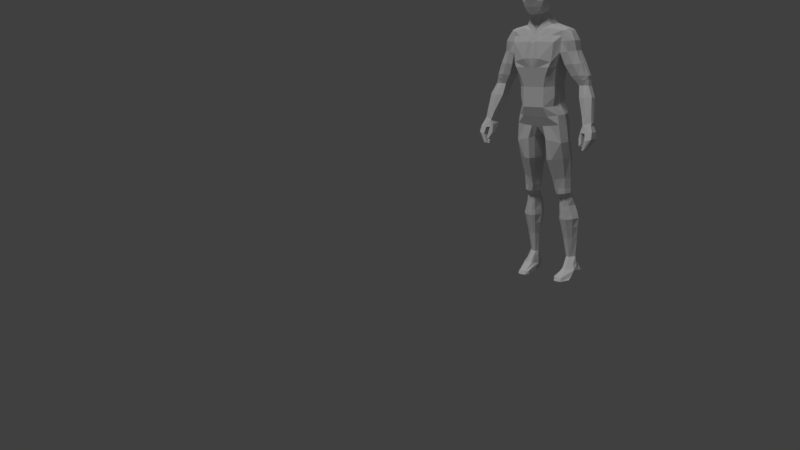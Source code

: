 # Source: character_model_06.blend  (saved by Blender 2.79.0; exported with 4.5.12 LTS)
import bpy
from mathutils import Matrix  # noqa: F401  (used for matrix-valued properties, if any)

bpy.ops.wm.read_factory_settings(use_empty=True)
scene = bpy.context.scene
scene.name = 'Scene'

# ---- collections
col_collection_1 = bpy.data.collections.new('Collection 1'); scene.collection.children.link(col_collection_1)

# ---- materials (node trees are filled in below, after node groups)
mat_material = bpy.data.materials.new('Material')
mat_material.alpha_threshold = 0.0
mat_material.use_transparent_shadow = False
mat_material.roughness = 0.5
mat_material.line_color = (0.0, 0.0, 0.0, 1.0)

# ---- material node trees

# ---- world
world_world = bpy.data.worlds.new('World'); scene.world = world_world
world_world.color = (0.05088, 0.05088, 0.05088)
world_world.use_sun_shadow = False
world_world.sun_shadow_jitter_overblur = 0.0
world_world.cycles.sampling_method = 'MANUAL'

# ---- cameras
cam_camera = bpy.data.cameras.new('Camera')
cam_camera.clip_end = 100.0
cam_camera.lens = 35.0
cam_camera.sensor_width = 32.0
cam_camera.sensor_height = 18.0
cam_camera.display_size = 2.0
cam_camera.dof.focus_distance = 0.0
cam_camera.dof.aperture_fstop = 128.0
cam_camera.dof.aperture_blades = 6

# ---- lights
light_sun = bpy.data.lights.new('Sun', 'SUN')
light_sun.transmission_factor = 0.0
light_sun.angle = 0.1993
light_sun.energy = 1.0
light_sun.shadow_buffer_clip_start = 0.5
light_sun.shadow_soft_size = 0.1
light_sun.shadow_cascade_max_distance = 1000.0

# ---- meshes
me_cube = bpy.data.meshes.new('Cube')
me_cube.from_pydata([(1.42, 0.3655, -1.016), (1.42, -0.5575, -1.006), (-2.384e-07, -0.6725, -0.1292), (1.32, -0.5519, 0.0), (1.1, 0.4971, 1.15), (1.016, -0.5661, 1.0), (2.384e-07, 1.021, -0.6919), (1.32, 0.5281, -0.425), (0.3524, 0.545, -0.7957), (0.3525, -0.455, -0.7279), (2.384e-07, 0.8944, 1.0), (-4.768e-07, -1.0, 1.0), (1.404, 0.5851, -1.913), (1.404, -0.3866, -1.91), (0.3991, 0.6448, -1.974), (0.399, -0.452, -1.978), (1.248, 0.5245, 0.4983), (1.248, -0.4938, 0.5), (-4.768e-07, -0.8472, 0.4354), (2.384e-07, 1.022, 0.4216), (1.538, 0.5489, 5.017), (1.538, -0.2159, 5.017), (2.384e-07, 0.8252, 5.337), (-4.768e-07, -0.4739, 4.938), (2.384e-07, 0.5756, 2.08), (2.384e-07, 1.029, 3.16), (2.384e-07, 1.142, 3.926), (1.453, 0.7251, 3.876), (1.222, 0.6539, 3.137), (1.1, 0.4799, 2.08), (1.477, -0.4427, 3.876), (1.265, -0.5688, 3.136), (1.1, -0.4853, 2.08), (-4.768e-07, -0.935, 3.63), (-4.768e-07, -0.9493, 3.16), (-4.768e-07, -0.8827, 2.08), (1.53, 0.2821, 5.157), (1.53, 0.05088, 5.157), (2.384e-07, 0.5048, 5.899), (-4.768e-07, -0.2975, 5.899), (0.7081, 1.075, -0.5915), (0.8056, -0.6728, -0.06459), (0.8798, 0.7406, -0.9362), (0.8797, -0.7828, -0.867), (0.5502, 0.8944, 1.0), (0.6477, -1.0, 1.0), (0.8888, 0.8687, -1.943), (0.8888, -0.7506, -1.947), (0.7697, -0.8472, 0.4677), (0.6722, 1.025, 0.4478), (0.7508, 0.874, 5.182), (0.7508, -0.3714, 5.169), (0.6523, -0.8853, 2.08), (1.037, -0.9493, 3.145), (1.168, -0.8715, 3.427), (0.5502, 0.5756, 2.08), (0.6107, 1.029, 3.145), (0.7158, 1.147, 3.713), (0.7508, 0.6193, 5.322), (0.7508, -0.08168, 5.322), (0.3541, 1.052, -0.6417), (0.3541, -0.6735, -0.09689), (0.5562, 0.7285, -0.8737), (0.5564, -0.7641, -0.7974), (0.2751, 0.8944, 1.0), (0.4061, -1.0, 1.0), (0.5831, 0.8681, -1.958), (0.5831, -0.7507, -1.963), (0.3361, -0.8472, 0.4516), (0.3361, 1.024, 0.4347), (0.3754, 0.8522, 5.263), (0.2872, -0.4452, 5.073), (0.4061, -0.884, 2.08), (0.4363, -0.9493, 3.153), (0.4889, -1.028, 3.611), (0.4361, 0.2483, 5.905), (0.3925, -0.1006, 5.949), (0.2751, 0.5756, 2.08), (0.3053, 1.029, 3.153), (0.3579, 1.143, 3.818), (2.384e-07, 0.8234, 2.62), (1.161, 0.5965, 2.605), (1.182, -0.527, 2.605), (-4.768e-07, -0.916, 2.62), (0.5805, 0.8202, 2.613), (0.7799, -0.9173, 2.613), (0.4212, -0.9167, 2.616), (0.2902, 0.8217, 2.616), (1.1, 0.5185, 1.54), (1.1, -0.5239, 1.54), (-4.768e-07, -0.9413, 1.54), (2.384e-07, 0.6942, 1.54), (0.5502, 0.6942, 1.54), (0.65, -0.9427, 1.54), (0.4061, -0.942, 1.54), (0.2751, 0.6942, 1.54), (1.712, 0.4162, -8.883), (1.711, -0.676, -8.883), (1.127, 0.7564, -8.885), (1.015, 0.5673, -8.886), (1.188, -1.152, -8.885), (0.9824, -1.096, -8.886), (1.39, 0.7644, -8.884), (1.449, -1.114, -8.884), (1.228, 0.6477, -7.805), (1.249, 0.7173, -6.667), (1.311, 0.9889, -5.489), (1.123, 0.7804, -4.292), (0.9466, 0.7197, -3.101), (1.328, 0.5189, -3.077), (1.315, 0.5833, -4.273), (1.611, 0.7618, -5.476), (1.478, 0.5902, -6.66), (1.333, 0.5477, -7.802), (0.6417, -0.2318, -3.134), (0.8744, -0.012, -4.315), (0.8232, -0.07806, -5.504), (0.9615, 0.06065, -6.67), (1.065, 0.1334, -7.805), (1.085, 0.1309, -7.8), (1.043, 0.02914, -6.665), (0.9883, -0.1812, -5.498), (0.9379, -0.05989, -4.304), (0.688, -0.4126, -3.121), (1.329, -0.1646, -3.073), (1.315, 0.05091, -4.267), (1.611, 0.03424, -5.468), (1.477, 0.1751, -6.654), (1.333, 0.2372, -7.797), (1.085, 0.5587, -7.809), (1.042, 0.6633, -6.672), (0.9332, 0.984, -5.495), (0.9379, 0.7332, -4.302), (0.689, 0.7116, -3.115), (0.9468, -0.4203, -3.107), (1.123, -0.08957, -4.291), (1.312, -0.1841, -5.485), (1.249, 0.01611, -6.66), (1.228, 0.1288, -7.795), (0.642, 0.5352, -3.128), (0.8745, 0.6134, -4.313), (0.7581, 0.787, -5.503), (0.9595, 0.5317, -6.678), (1.065, 0.49, -7.812), (1.699, 0.6314, -8.636), (1.027, -0.2466, -8.387), (1.698, -0.07858, -8.455), (1.308, -0.3669, -8.387), (1.026, 0.6227, -8.702), (1.309, 0.8484, -8.698), (1.107, -0.3553, -8.386), (1.106, 0.7838, -8.701), (1.706, 0.5247, -8.76), (1.001, -0.9985, -8.697), (1.705, -0.3933, -8.727), (1.409, -1.015, -8.695), (1.006, 0.595, -8.794), (1.35, 0.8064, -8.791), (1.177, -1.014, -8.695), (1.117, 0.7744, -8.793), (1.05, 0.6281, -3.985), (1.318, 0.5082, -3.967), (0.7309, -0.105, -4.008), (0.8288, -0.269, -4.0), (1.318, -0.1705, -3.962), (0.8288, 0.5468, -3.994), (1.05, -0.3385, -3.988), (0.7309, 0.3917, -4.004), (1.158, 0.9814, -4.742), (1.385, 0.7831, -4.727), (0.8326, -0.03699, -4.763), (0.9343, -0.1056, -4.754), (1.385, 0.04463, -4.72), (0.9139, 0.9499, -4.751), (1.158, -0.1252, -4.742), (0.798, 0.8085, -4.762), (0.9723, 0.6481, -3.658), (0.7274, -0.2852, -3.662), (0.7285, 0.5684, -3.656), (1.306, 0.5018, -3.664), (0.6728, -0.1354, -3.661), (1.306, -0.163, -3.659), (0.9722, -0.3576, -3.663), (0.6728, 0.4258, -3.656), (2.384e-07, 1.095, 4.769), (1.498, 0.6387, 4.449), (1.51, -0.3293, 4.447), (-4.768e-07, -0.7045, 4.42), (1.258, -0.6996, 4.435), (0.7333, 1.127, 4.59), (0.259, -0.8138, 4.499), (0.3666, 1.111, 4.68), (0.3448, 0.2449, 8.167), (2.384e-07, 0.3027, 8.161), (0.3624, 0.1103, 8.167), (-4.768e-07, -0.04791, 8.161), (2.384e-07, 0.9709, 7.499), (2.384e-07, 0.8859, 6.897), (2.384e-07, 0.6297, 6.502), (0.6422, 0.511, 7.505), (0.6427, 0.4492, 6.904), (0.5861, 0.3384, 6.587), (0.6984, 0.162, 7.505), (0.725, 0.1782, 6.904), (0.6425, 0.1728, 6.599), (-4.768e-07, -0.7429, 5.899), (0.3317, -0.5955, 5.977), (0.3624, -0.1614, 8.167), (-4.768e-07, -0.2321, 8.161), (-4.768e-07, -0.9463, 6.597), (-4.768e-07, -1.021, 6.897), (-4.768e-07, -0.9576, 7.499), (0.6984, -0.4263, 7.505), (0.725, -0.5442, 6.904), (0.6431, -0.603, 6.585), (2.384e-07, 0.8215, 7.869), (0.6016, 0.4387, 7.889), (0.6385, 0.172, 7.88), (-4.768e-07, -0.7015, 7.884), (0.6385, -0.3115, 7.895), (2.384e-07, 0.617, 5.694), (1.533, 0.3797, 5.106), (1.533, -0.0467, 5.106), (-4.768e-07, -0.3637, 5.553), (0.7508, -0.1876, 5.266), (0.7508, 0.709, 5.267), (0.3928, -0.191, 5.607), (0.4139, 0.4639, 5.67), (0.177, 1.036, -0.6668), (0.177, -0.673, -0.113), (0.3935, 0.6367, -0.8346), (0.1376, 0.8944, 1.0), (0.1376, -1.0, 1.0), (0.1681, -0.8472, 0.4435), (0.1681, 1.023, 0.4282), (0.1877, 0.8402, 5.302), (0.1436, -0.4595, 5.005), (0.1376, -0.8834, 2.08), (0.1527, -0.9493, 3.156), (0.1789, -0.9814, 3.621), (0.2181, 0.3766, 5.902), (0.2268, -0.2243, 5.902), (0.1376, 0.5756, 2.08), (0.1527, 1.029, 3.156), (0.1789, 1.144, 3.873), (0.1451, -0.9163, 2.618), (0.1451, 0.8226, 2.618), (0.1376, -0.9417, 1.54), (0.1376, 0.6942, 1.54), (0.1295, -0.7592, 4.459), (0.1833, 1.103, 4.724), (0.2181, 0.2844, 8.164), (0.2268, 0.06163, 8.164), (0.2934, 0.5018, 6.505), (0.3454, 0.7487, 6.901), (0.3451, 0.8377, 7.502), (0.1659, -0.6692, 5.913), (0.2268, -0.1967, 8.164), (0.3216, -0.7709, 6.6), (0.3865, -0.8084, 6.901), (0.3732, -0.8018, 7.502), (0.3, -0.5876, 7.89), (0.2816, 0.7131, 7.879), (0.1964, -0.1952, 5.58), (0.2069, 0.5405, 5.682), (-4.768e-07, -0.5246, 8.093), (2.384e-07, 0.6348, 8.09), (0.4094, 0.4589, 8.099), (0.4337, 0.1857, 8.097), (0.4331, -0.3428, 8.101), (0.2447, -0.4413, 8.097), (0.2335, 0.5604, 8.095), (2.384e-07, 0.5619, 6.301), (2.384e-07, 0.5032, 6.1), (0.5366, 0.2451, 6.307), (0.4864, 0.2467, 6.106), (0.58, 0.08613, 6.307), (0.5127, 0.03117, 6.109), (0.5393, -0.5955, 6.307), (0.4355, -0.5955, 6.109), (-4.768e-07, -0.8107, 6.1), (-4.768e-07, -0.8785, 6.301), (0.2178, -0.7031, 6.103), (0.2697, -0.737, 6.304), (0.2432, 0.375, 6.103), (0.2683, 0.4324, 6.304), (1.915, 0.4153, 4.958), (1.882, 0.03861, 4.982), (2.19, 0.4427, 4.411), (2.261, 0.4208, 3.883), (2.184, -0.1073, 4.464), (2.267, -0.09332, 3.939), (1.757, 0.2697, 5.07), (1.757, 0.0692, 5.07), (1.803, 0.3543, 5.047), (1.803, -0.01539, 5.047), (2.384e-07, 0.9603, 5.053), (1.004, -0.5355, 4.802), (0.742, 1.0, 4.886), (0.2731, -0.6295, 4.786), (0.371, 0.9816, 4.971), (1.518, 0.5938, 4.733), (1.524, -0.2726, 4.732), (-4.768e-07, -0.5892, 4.679), (0.1365, -0.6093, 4.732), (0.1855, 0.9717, 5.013), (2.056, 0.4442, 4.674), (2.047, -0.04809, 4.719), (2.371, 0.5491, 2.095), (2.388, -0.1203, 2.094), (2.989, 0.1648, 2.049), (2.982, -0.1602, 2.109), (1.854, -0.3293, 4.46), (1.632, 0.3797, 5.09), (1.842, 0.6387, 4.459), (1.619, 0.05088, 5.138), (2.995, -0.2178, 0.09117), (3.006, -0.9025, 0.09015), (3.439, -0.4973, 0.09288), (3.458, -0.7927, 0.1515), (2.496, -0.3357, 1.47), (3.276, -0.3527, 1.544), (2.474, 0.2501, 1.47), (3.284, -0.04635, 1.474), (1.975, 0.5562, 2.608), (2.002, -0.2651, 2.608), (2.827, -0.1784, 2.637), (2.915, 0.2348, 2.591), (2.995, -1.055, -1.168), (3.135, -1.309, -1.128), (3.205, -0.9009, -1.204), (3.36, -1.241, -1.051), (3.282, -0.3018, -0.6077), (3.293, -1.239, -0.6087), (3.652, -0.6178, -0.5857), (3.65, -1.15, -0.5457), (2.985, -0.866, 0.1868), (2.971, -0.2048, 0.188), (3.465, -0.5116, 0.2179), (3.429, -0.7334, 0.2618), (3.234, -1.078, -0.2748), (3.224, -0.2617, -0.2737), (3.621, -0.5932, -0.2466), (3.612, -0.9907, -0.1962), (1.599, -0.09604, -1.011), (1.499, -0.01189, -0.2125), (1.1, -0.03452, 1.075), (1.711, -0.2252, -8.883), (1.584, 0.09927, -1.911), (1.427, -0.06167, 0.4991), (1.1, -0.002692, 2.08), (1.243, 0.04258, 3.137), (1.465, 0.1412, 3.876), (1.53, 0.1665, 5.157), (0.7508, 0.2688, 5.322), (0.4143, 0.07387, 5.927), (1.172, 0.03473, 2.605), (1.1, -0.002743, 1.54), (0.8721, -0.1397, -8.886), (1.389, -0.2415, -8.884), (1.127, -0.2294, -8.885), (1.508, 0.1771, -3.075), (1.495, 0.3102, -4.27), (1.79, 0.4217, -5.472), (1.657, 0.3826, -6.657), (1.513, 0.3925, -7.799), (1.699, 0.2985, -8.545), (1.705, 0.04519, -8.716), (0.2308, 0.04497, -0.7618), (0.0, 0.1741, -0.4106), (0.2774, 0.09643, -1.976), (0.5202, 0.1517, -3.131), (0.7528, 0.2818, -4.314), (0.6641, 0.3856, -5.504), (0.8389, 0.2962, -6.674), (0.9433, 0.3117, -7.808), (0.9046, 0.2216, -8.544), (0.8853, -0.1198, -8.718), (0.6093, 0.1433, -4.006), (1.497, 0.1689, -3.965), (0.711, 0.4159, -4.762), (1.565, 0.4425, -4.723), (1.485, 0.1694, -3.662), (0.5512, 0.1452, -3.659), (-1.192e-07, 0.1488, 8.161), (0.3536, 0.1797, 8.167), (0.6143, 0.2629, 6.593), (0.6839, 0.3215, 6.904), (0.6703, 0.3518, 7.505), (0.6201, 0.3113, 7.884), (0.2224, 0.1787, 8.164), (0.4216, 0.3273, 8.098), (0.4995, 0.139, 6.108), (0.5583, 0.1656, 6.307), (1.899, 0.227, 4.97), (2.264, 0.1637, 3.911), (1.757, 0.1694, 5.07), (2.187, 0.1677, 4.438), (1.803, 0.1694, 5.047), (2.051, 0.198, 4.697), (2.38, 0.2144, 2.094), (2.986, 0.002291, 2.079), (1.619, 0.2821, 5.138), (1.655, 0.5489, 5.006), (3.0, -0.5602, 0.09066), (3.442, -0.6672, 0.1342), (3.28, -0.247, 1.509), (2.485, -0.07777, 1.47), (2.918, 0.01414, 2.614), (1.989, 0.1455, 2.608), (3.065, -1.162, -1.185), (3.374, -1.158, -1.128), (3.651, -0.8839, -0.5657), (3.372, -0.7702, -0.6082), (3.464, -0.6385, 0.2399), (2.978, -0.5354, 0.1874), (3.229, -0.6698, -0.2743), (3.617, -0.792, -0.2214), (1.655, -0.2159, 5.006), (1.632, -0.0467, 5.09), (1.877, -0.3314, 3.914), (1.854, 0.7052, 3.909), (1.786, 0.5938, 4.733), (1.792, -0.2726, 4.733), (2.674, -0.1229, 2.107), (2.7, 0.5063, 2.067), (3.233, -0.9025, 0.09014), (3.216, -0.2649, 0.08902), (2.868, 0.274, 1.464), (2.862, -0.477, 1.495), (2.438, 0.5479, 2.621), (2.465, -0.2512, 2.625), (3.251, -1.309, -1.128), (3.097, -0.7874, -1.171), (3.473, -1.239, -0.6087), (3.463, -0.3018, -0.6102), (3.214, -0.2796, 0.1868), (3.234, -0.8316, 0.1888), (3.415, -0.3331, -0.2758), (3.437, -1.078, -0.2748), (3.174, -1.162, -1.186), (1.619, 0.1665, 5.138), (2.943, -0.5602, 0.003555), (2.949, -0.9025, 0.003041), (3.001, -1.038, -0.2435), (2.938, -0.2178, 0.004069), (3.113, -0.6462, -0.4257), (3.074, -0.7837, -0.3721), (2.879, -0.5602, -0.1254), (2.882, -0.8876, -0.1274), (2.833, -1.049, -0.5713), (2.876, -0.3551, -0.1234), (2.853, -0.7702, -0.673), (2.843, -0.9094, -0.6222), (3.095, -1.104, -0.8511), (3.084, -1.236, -0.8032), (3.107, -0.9727, -0.899), (2.992, -1.155, -0.96), (2.981, -1.288, -0.9142), (3.004, -1.022, -1.006), (1.69, -0.39, 3.224), (2.568, -0.1612, 3.269), (2.615, 0.3393, 3.218), (1.662, 0.6795, 3.224), (1.676, 0.1447, 3.224), (2.618, 0.081, 3.244), (2.16, -0.325, 3.251), (2.133, 0.6645, 3.247), (2.146, 0.5534, 2.409), (2.169, -0.2088, 2.408), (2.871, -0.1713, 2.431), (2.927, 0.2076, 2.38), (2.928, 0.009532, 2.406), (2.158, 0.1723, 2.408), (2.539, 0.5317, 2.406), (2.547, -0.2013, 2.423), (3.39, -0.65, 0.5846), (2.889, -0.7424, 0.5097), (2.873, -0.08273, 0.5107), (3.418, -0.3867, 0.5337), (2.881, -0.4126, 0.5102), (3.416, -0.5334, 0.5591), (3.159, -0.7551, 0.5182), (3.146, -0.131, 0.5081), (1.244, 0.8835, -6.007), (1.56, 0.656, -5.997), (0.8841, -0.01703, -6.017), (1.012, -0.08864, -6.011), (1.559, 0.0962, -5.99), (0.9538, 0.8568, -6.013), (1.276, -0.09603, -6.002), (0.8181, 0.6678, -6.02), (0.7194, 0.299, -6.019), (1.739, 0.3659, -5.993), (1.533, 0.7804, -5.166), (0.8271, -0.03459, -5.197), (1.533, 0.06664, -5.159), (1.255, -0.1597, -5.178), (0.762, 0.8047, -5.196), (1.229, 0.9946, -5.18), (0.966, -0.1499, -5.19), (0.9083, 0.9783, -5.187), (0.667, 0.4089, -5.197), (1.713, 0.4426, -5.162), (1.276, 0.7667, -8.335), (1.098, -0.1575, -8.148), (1.098, 0.6922, -8.338), (1.55, 0.5974, -8.296), (1.042, -0.09202, -8.15), (1.55, 0.0499, -8.187), (1.275, -0.1653, -8.146), (1.042, 0.5687, -8.34), (0.9204, 0.2583, -8.245), (1.623, 0.3367, -8.242), (0.8727, -0.8856, -8.707), (0.9684, -0.02249, -8.462), (1.011, 0.2126, -7.806), (0.9752, 0.1008, -8.202), (0.8578, -0.8975, -8.886)], [], [(234, 228, 6, 19), (349, 346, 5, 17), (344, 345, 3, 1), (122, 115, 170, 171), (228, 230, 8, 6), (233, 232, 11, 18), (305, 296, 22, 235), (344, 1, 13, 348), (367, 154, 97, 347), (42, 0, 12, 46), (139, 133, 178, 183), (63, 61, 229, 2, 9), (229, 233, 18, 2), (345, 349, 17, 3), (231, 234, 19, 10), (264, 220, 38, 240), (423, 312, 290, 307), (297, 302, 21, 51), (93, 89, 32, 52), (85, 82, 31, 53), (53, 31, 30, 54), (357, 88, 29, 350), (356, 81, 28, 351), (351, 28, 27, 352), (248, 91, 24, 242), (246, 80, 25, 243), (243, 25, 26, 244), (224, 222, 37, 59), (403, 313, 294, 286), (226, 224, 59, 76), (353, 354, 59, 37), (28, 56, 57, 27), (81, 84, 56, 28), (88, 92, 55, 29), (73, 53, 54, 74), (86, 85, 53, 73), (94, 93, 52, 72), (299, 297, 51, 71), (221, 225, 58, 36), (4, 16, 49, 44), (3, 17, 48, 41), (1, 43, 47, 13), (62, 42, 46, 66), (121, 116, 486, 487), (301, 298, 50, 20), (17, 5, 45, 48), (7, 0, 42, 40), (1, 3, 41, 43), (16, 7, 40, 49), (304, 299, 71, 236), (247, 94, 72, 237), (245, 86, 73, 238), (238, 73, 74, 239), (263, 226, 76, 241), (354, 355, 76, 59), (56, 78, 79, 57), (84, 87, 78, 56), (92, 95, 77, 55), (225, 227, 75, 58), (44, 49, 69, 64), (41, 48, 68, 61), (43, 63, 67, 47), (157, 152, 96, 102), (298, 300, 70, 50), (48, 45, 65, 68), (40, 42, 62, 60), (43, 41, 61, 63), (49, 40, 60, 69), (55, 77, 87, 84), (237, 72, 86, 245), (72, 52, 85, 86), (29, 55, 84, 81), (242, 24, 80, 246), (350, 29, 81, 356), (52, 32, 82, 85), (44, 64, 95, 92), (232, 65, 94, 247), (65, 45, 93, 94), (4, 44, 92, 88), (231, 10, 91, 248), (346, 4, 88, 357), (45, 5, 89, 93), (347, 97, 103, 359), (359, 103, 100, 360), (159, 157, 102, 98), (154, 155, 103, 97), (141, 131, 489, 491), (155, 158, 100, 103), (47, 67, 123, 134), (166, 163, 122, 135), (497, 500, 121, 136), (490, 487, 120, 137), (137, 120, 119, 138), (156, 159, 98, 99), (14, 66, 133, 139), (167, 165, 132, 140), (498, 501, 131, 141), (491, 489, 130, 142), (13, 47, 134, 124), (164, 166, 135, 125), (496, 497, 136, 126), (488, 490, 137, 127), (127, 137, 138, 128), (66, 46, 108, 133), (165, 160, 107, 132), (501, 499, 106, 131), (489, 484, 105, 130), (130, 105, 104, 129), (46, 12, 109, 108), (160, 161, 110, 107), (499, 494, 111, 106), (484, 485, 112, 105), (105, 112, 113, 104), (63, 9, 15, 67), (67, 15, 114, 123), (158, 153, 101, 100), (500, 495, 116, 121), (487, 486, 117, 120), (348, 13, 124, 361), (379, 164, 125, 362), (503, 496, 126, 363), (493, 488, 127, 364), (364, 127, 128, 365), (510, 505, 150, 147), (142, 130, 129, 143), (509, 510, 147, 146), (506, 504, 149, 151), (504, 507, 144, 149), (120, 117, 118, 119), (513, 509, 146, 366), (147, 150, 158, 155), (511, 506, 151, 148), (146, 147, 155, 154), (151, 149, 157, 159), (149, 144, 152, 157), (505, 508, 145, 150), (366, 146, 154, 367), (368, 9, 2, 369), (368, 370, 15, 9), (371, 370, 14, 139), (383, 371, 139, 183), (380, 372, 140, 175), (492, 373, 141, 491), (375, 374, 142, 143), (512, 375, 143, 511), (377, 376, 148, 156), (358, 518, 514, 377), (372, 378, 167, 140), (382, 181, 164, 379), (163, 162, 115, 122), (176, 179, 161, 160), (178, 176, 160, 165), (181, 182, 166, 164), (148, 151, 159, 156), (182, 177, 163, 166), (502, 380, 175, 498), (362, 125, 172, 381), (150, 145, 153, 158), (107, 110, 169, 168), (132, 107, 168, 173), (125, 135, 174, 172), (183, 178, 165, 167), (135, 122, 171, 174), (134, 123, 177, 182), (140, 132, 173, 175), (124, 134, 182, 181), (133, 108, 176, 178), (108, 109, 179, 176), (177, 180, 162, 163), (361, 124, 181, 382), (378, 383, 183, 167), (57, 79, 191, 189), (239, 74, 190, 249), (27, 57, 189, 185), (74, 54, 188, 190), (54, 30, 186, 188), (422, 403, 286, 306), (244, 26, 184, 250), (390, 384, 195, 252), (271, 266, 193, 251), (391, 267, 192, 385), (268, 194, 207, 269), (204, 203, 213, 214), (393, 274, 201, 386), (386, 201, 200, 387), (387, 200, 199, 388), (285, 272, 198, 253), (253, 198, 197, 254), (254, 197, 196, 255), (270, 269, 207, 257), (283, 278, 214, 258), (258, 214, 213, 259), (259, 213, 212, 260), (276, 204, 214, 278), (241, 76, 206, 256), (252, 195, 208, 257), (203, 202, 212, 213), (260, 212, 219, 261), (202, 217, 219, 212), (388, 199, 216, 389), (255, 196, 215, 262), (50, 70, 227, 225), (236, 71, 226, 263), (20, 50, 225, 221), (71, 51, 224, 226), (441, 315, 293, 396), (51, 21, 222, 224), (235, 22, 220, 264), (70, 235, 264, 227), (23, 236, 263, 223), (199, 255, 262, 216), (211, 260, 261, 218), (194, 252, 257, 207), (39, 241, 256, 205), (210, 259, 260, 211), (209, 258, 259, 210), (281, 283, 258, 209), (265, 270, 257, 208), (200, 254, 255, 199), (201, 253, 254, 200), (274, 285, 253, 201), (267, 271, 251, 192), (385, 390, 252, 194), (79, 244, 250, 191), (33, 239, 249, 187), (64, 231, 248, 95), (11, 232, 247, 90), (77, 242, 246, 87), (35, 237, 245, 83), (223, 263, 241, 39), (34, 238, 239, 33), (83, 245, 238, 34), (90, 247, 237, 35), (303, 304, 236, 23), (78, 243, 244, 79), (87, 246, 243, 78), (95, 248, 242, 77), (227, 264, 240, 75), (64, 69, 234, 231), (61, 68, 233, 229), (300, 305, 235, 70), (68, 65, 232, 233), (60, 62, 230, 228), (69, 60, 228, 234), (216, 262, 271, 267), (218, 261, 270, 265), (261, 219, 269, 270), (217, 268, 269, 219), (389, 216, 267, 391), (262, 215, 266, 271), (75, 240, 284, 275), (275, 284, 285, 274), (205, 256, 282, 280), (280, 282, 283, 281), (76, 277, 279, 206), (277, 276, 278, 279), (256, 206, 279, 282), (282, 279, 278, 283), (240, 38, 273, 284), (284, 273, 272, 285), (355, 75, 275, 392), (392, 275, 274, 393), (399, 306, 286, 394), (398, 294, 292, 396), (395, 289, 288, 397), (394, 286, 294, 398), (313, 402, 292, 294), (315, 419, 295, 293), (312, 420, 291, 290), (421, 314, 288, 289), (419, 418, 287, 295), (473, 468, 308, 400), (397, 288, 306, 399), (191, 250, 305, 300), (187, 249, 304, 303), (314, 422, 306, 288), (189, 191, 300, 298), (249, 190, 299, 304), (185, 189, 298, 301), (190, 188, 297, 299), (188, 186, 302, 297), (418, 423, 307, 287), (250, 184, 296, 305), (478, 483, 436, 337), (475, 469, 309, 424), (472, 470, 311, 401), (474, 471, 310, 425), (437, 336, 317, 426), (476, 482, 437, 339), (316, 427, 438, 341), (319, 426, 439, 343), (413, 332, 328, 410), (415, 337, 316, 404), (436, 338, 318, 427), (414, 339, 319, 405), (401, 311, 321, 406), (425, 310, 323, 428), (400, 308, 322, 407), (424, 309, 320, 429), (467, 462, 327, 430), (465, 461, 326, 408), (466, 460, 325, 431), (464, 463, 324, 409), (440, 433, 330, 411), (435, 334, 330, 433), (412, 335, 331, 411), (434, 333, 329, 432), (439, 340, 333, 434), (417, 343, 335, 412), (438, 342, 334, 435), (416, 341, 332, 413), (481, 476, 339, 414), (483, 479, 338, 436), (480, 478, 337, 415), (482, 477, 336, 437), (416, 340, 444, 447), (427, 318, 342, 438), (405, 319, 343, 417), (426, 317, 340, 439), (318, 405, 417, 342), (341, 416, 447, 446), (477, 480, 415, 336), (479, 481, 414, 338), (340, 416, 413, 333), (342, 417, 412, 334), (334, 412, 411, 330), (432, 440, 411, 331), (460, 464, 409, 325), (462, 465, 408, 327), (309, 400, 407, 320), (310, 401, 406, 323), (338, 414, 405, 318), (336, 415, 404, 317), (333, 413, 410, 329), (329, 410, 440, 432), (36, 353, 441, 402), (471, 472, 401, 310), (290, 397, 399, 307), (469, 473, 400, 309), (287, 394, 398, 295), (291, 395, 397, 290), (295, 398, 396, 293), (307, 399, 394, 287), (277, 392, 393, 276), (76, 355, 392, 277), (217, 389, 391, 268), (360, 100, 101, 518, 358), (192, 251, 390, 385), (402, 441, 396, 292), (202, 388, 389, 217), (203, 387, 388, 202), (204, 386, 387, 203), (276, 393, 386, 204), (268, 391, 385, 194), (251, 193, 384, 390), (162, 180, 383, 378), (109, 361, 382, 179), (110, 362, 381, 169), (495, 170, 380, 502), (179, 382, 379, 161), (115, 162, 378, 372), (99, 358, 377, 156), (153, 145, 515, 514), (508, 118, 516, 517), (118, 117, 374, 375, 516), (486, 116, 373, 492), (170, 115, 372, 380), (180, 114, 371, 383), (114, 15, 370, 371), (8, 14, 370, 368), (8, 368, 369, 6), (144, 366, 367, 152), (507, 513, 366, 144), (112, 364, 365, 113), (485, 493, 364, 112), (494, 503, 363, 111), (161, 379, 362, 110), (12, 348, 361, 109), (102, 359, 360, 98), (96, 347, 359, 102), (5, 346, 357, 89), (32, 350, 356, 82), (58, 75, 355, 354), (36, 58, 354, 353), (31, 351, 352, 30), (82, 356, 351, 31), (89, 357, 350, 32), (7, 16, 349, 345), (152, 367, 347, 96), (0, 344, 348, 12), (0, 7, 345, 344), (16, 4, 346, 349), (341, 438, 435, 332), (343, 439, 434, 335), (335, 434, 432, 331), (332, 435, 433, 328), (410, 328, 433, 440), (461, 466, 431, 326), (463, 467, 430, 324), (311, 424, 429, 321), (308, 425, 428, 322), (337, 436, 427, 316), (339, 437, 426, 319), (468, 474, 425, 308), (470, 475, 424, 311), (21, 302, 423, 418), (185, 301, 422, 314), (222, 21, 418, 419), (27, 185, 314, 421), (186, 30, 420, 312), (37, 222, 419, 315), (221, 36, 402, 313), (353, 37, 315, 441), (301, 20, 403, 422), (20, 221, 313, 403), (302, 186, 312, 423), (445, 446, 452, 451), (442, 445, 451, 448), (317, 404, 442, 443), (404, 316, 445, 442), (340, 317, 443, 444), (316, 341, 446, 445), (448, 451, 452, 453), (449, 448, 453, 450), (443, 442, 448, 449), (450, 453, 457, 458), (453, 452, 459, 457), (444, 443, 449, 450), (456, 454, 457, 459), (454, 455, 458, 457), (452, 446, 456, 459), (446, 447, 454, 456), (447, 444, 455, 454), (444, 450, 458, 455), (27, 421, 467, 463), (291, 420, 466, 461), (289, 395, 465, 462), (30, 352, 464, 460), (352, 27, 463, 464), (420, 30, 460, 466), (395, 291, 461, 465), (421, 289, 462, 467), (326, 431, 475, 470), (324, 430, 474, 468), (325, 409, 473, 469), (327, 408, 472, 471), (430, 327, 471, 474), (408, 326, 470, 472), (431, 325, 469, 475), (409, 324, 468, 473), (323, 406, 481, 479), (320, 407, 480, 477), (429, 320, 477, 482), (407, 322, 478, 480), (428, 323, 479, 483), (406, 321, 476, 481), (321, 429, 482, 476), (322, 428, 483, 478), (111, 363, 493, 485), (117, 486, 492, 374), (175, 173, 501, 498), (171, 170, 495, 500), (374, 492, 491, 142), (363, 126, 488, 493), (106, 111, 485, 484), (131, 106, 484, 489), (126, 136, 490, 488), (136, 121, 487, 490), (169, 381, 503, 494), (116, 495, 502, 373), (8, 230, 62, 66, 14), (360, 358, 99, 98), (373, 502, 498, 141), (381, 172, 496, 503), (168, 169, 494, 499), (173, 168, 499, 501), (172, 174, 497, 496), (174, 171, 500, 497), (123, 114, 180, 177), (113, 365, 513, 507), (145, 508, 517, 515), (376, 512, 511, 148), (119, 118, 508, 505), (143, 129, 506, 511), (365, 128, 509, 513), (104, 113, 507, 504), (129, 104, 504, 506), (128, 138, 510, 509), (138, 119, 505, 510), (514, 515, 376, 377), (517, 516, 375, 512), (514, 518, 101, 153), (515, 517, 512, 376)])
me_cube.materials.append(mat_material)
me_cube.use_remesh_preserve_volume = False
me_cube.use_remesh_preserve_attributes = False
me_cube.use_mirror_vertex_groups = False
me_cube.update()
arm_armature = bpy.data.armatures.new('Armature')  # bones are not reproduced

# ---- objects
ob_armeture = bpy.data.objects.new('Armeture', arm_armature)
ob_cube = bpy.data.objects.new('Cube', me_cube)
ob_sun = bpy.data.objects.new('Sun', light_sun)
ob_camera = bpy.data.objects.new('Camera', cam_camera)

# ---- transforms, parenting, visibility, modifiers, constraints
ob_armeture.location = (0.0, 0.0, 3.506)
ob_armeture.show_in_front = True
ob_armeture.lineart.crease_threshold = 0.0
ob_cube.parent = ob_armeture
ob_cube.location = (0.0, 0.0, 1.411)
ob_cube.scale = (0.5507, 0.5507, 0.5507)
ob_cube.lock_rotations_4d = False
ob_cube.empty_display_type = 'ARROWS'
ob_cube.lineart.crease_threshold = 0.0
_vg = ob_cube.vertex_groups.new(name='Hips')
for _i, _w in zip([2, 3, 4, 5, 7, 10, 11, 16, 17, 18, 19, 41, 44, 45, 48, 49, 61, 64, 65, 68, 69, 88, 89, 90, 92, 93, 94, 229, 231, 232, 233, 234, 247, 317, 322, 336, 337, 345, 346, 349, 357, 369, 415, 443, 449, 477, 478, 480, 483], [0.9968, 0.596, 0.9986, 1.0, 0.00599, 0.9989, 1.0, 1.0, 1.0, 1.0, 1.0, 0.997, 1.0, 1.0, 1.0, 1.0, 1.0, 1.0, 1.0, 1.0, 1.0, 0.002341, 0.01598, 0.05578, 0.0001858, 0.05472, 0.08504, 0.9999, 0.9999, 1.0, 1.0, 1.0, 0.08083, 0.001192, 0.008569, 0.007813, 0.0008472, 0.6193, 1.0, 1.0, 0.01622, 0.3183, 0.0004141, 0.001102, 3.124e-05, 0.08491, 0.1665, 0.02644, 0.000188]): _vg.add([_i], _w, 'REPLACE')
_vg = ob_cube.vertex_groups.new(name='LowerSpine')
for _i, _w in zip([4, 5, 24, 25, 28, 29, 31, 32, 34, 35, 45, 52, 53, 54, 55, 56, 57, 65, 72, 73, 74, 77, 78, 80, 81, 82, 83, 84, 85, 86, 87, 88, 89, 90, 93, 94, 237, 238, 242, 243, 245, 246, 247, 324, 346, 350, 351, 356, 357, 460, 463, 464], [0.005299, 0.1555, 0.9994, 1.0, 0.9957, 0.9899, 0.8337, 1.0, 0.3924, 1.0, 0.04278, 1.0, 0.9962, 0.1904, 1.0, 1.0, 0.001455, 0.002216, 1.0, 0.9751, 0.01012, 1.0, 1.0, 1.0, 1.0, 1.0, 1.0, 1.0, 1.0, 1.0, 1.0, 0.1299, 0.9991, 0.3792, 0.9851, 0.7808, 1.0, 0.6745, 1.0, 1.0, 1.0, 1.0, 0.5133, 0.0187, 0.07046, 0.9942, 0.8518, 1.0, 0.8219, 0.03283, 0.06299, 0.001105]): _vg.add([_i], _w, 'REPLACE')
_vg = ob_cube.vertex_groups.new(name='UpperSpine')
for _i, _w in zip([21, 22, 23, 26, 27, 28, 30, 31, 33, 34, 50, 51, 53, 54, 57, 58, 59, 70, 71, 73, 74, 79, 82, 184, 186, 187, 188, 189, 190, 191, 222, 223, 224, 225, 235, 236, 238, 239, 244, 249, 250, 263, 296, 297, 298, 299, 300, 302, 303, 304, 305, 351, 352, 354, 463], [0.001806, 0.0001607, 0.9999, 0.1984, 0.05418, 0.9997, 0.01132, 0.9652, 0.9992, 0.008904, 0.9978, 0.4879, 1.0, 1.0, 1.0, 0.08223, 0.08137, 0.5155, 0.9919, 1.0, 1.0, 1.0, 0.006584, 1.0, 0.1044, 1.0, 0.8038, 0.8732, 1.0, 1.0, 3.563e-05, 0.0004267, 0.1823, 0.2453, 0.05575, 0.9997, 0.02714, 0.9999, 0.9997, 1.0, 1.0, 4.534e-05, 0.9999, 0.9856, 0.73, 1.0, 1.0, 0.05519, 1.0, 1.0, 1.0, 0.9999, 0.02744, 0.08137, 0.04153]): _vg.add([_i], _w, 'REPLACE')
_vg = ob_cube.vertex_groups.new(name='Neck')
for _i, _w in zip([22, 23, 38, 39, 50, 58, 59, 70, 71, 75, 76, 205, 206, 220, 223, 224, 225, 226, 227, 235, 236, 240, 241, 256, 263, 264, 275, 277, 354, 355, 392], [1.0, 1.0, 0.02209, 0.9947, 0.465, 1.0, 0.9944, 1.0, 1.0, 1.0, 0.7272, 0.9436, 0.07822, 1.0, 1.0, 0.3484, 0.8053, 1.0, 1.0, 1.0, 1.0, 0.01137, 0.9991, 0.8708, 1.0, 1.0, 0.03439, 0.0004792, 1.0, 0.9896, 0.006653]): _vg.add([_i], _w, 'REPLACE')
_vg = ob_cube.vertex_groups.new(name='Head')
for _i, _w in zip([38, 39, 59, 75, 76, 192, 193, 194, 195, 196, 197, 198, 199, 200, 201, 202, 203, 204, 205, 206, 207, 208, 209, 210, 211, 212, 213, 214, 215, 216, 217, 218, 219, 220, 227, 240, 241, 251, 252, 253, 254, 255, 256, 257, 258, 259, 260, 261, 262, 264, 265, 266, 267, 268, 269, 270, 271, 272, 273, 274, 275, 276, 277, 278, 279, 280, 281, 282, 283, 284, 285, 354, 355, 384, 385, 386, 387, 388, 389, 390, 391, 392, 393], [1.0, 0.8857, 0.579, 1.0, 1.0, 1.0, 1.0, 1.0, 1.0, 1.0, 0.9998, 1.0, 1.0, 1.0, 1.0, 1.0, 1.0, 1.0, 0.8857, 1.0, 0.9996, 0.9423, 1.0, 1.0, 1.0, 1.0, 1.0, 1.0, 1.0, 1.0, 1.0, 1.0, 1.0, 1.0, 0.9993, 1.0, 0.8697, 1.0, 1.0, 1.0, 1.0, 1.0, 0.9688, 0.9973, 1.0, 1.0, 1.0, 1.0, 1.0, 1.0, 0.9981, 1.0, 1.0, 1.0, 1.0, 1.0, 1.0, 1.0, 1.0, 1.0, 1.0, 1.0, 1.0, 1.0, 1.0, 1.0, 1.0, 1.0, 1.0, 1.0, 1.0, 0.003373, 1.0, 1.0, 1.0, 1.0, 1.0, 1.0, 1.0, 1.0, 1.0, 1.0, 1.0]): _vg.add([_i], _w, 'REPLACE')
_vg = ob_cube.vertex_groups.new(name='Shoulder.L')
for _i, _w in zip([20, 21, 27, 28, 36, 37, 50, 51, 58, 59, 70, 71, 185, 189, 221, 222, 224, 225, 235, 236, 286, 287, 292, 293, 294, 295, 297, 298, 299, 300, 301, 302, 305, 313, 315, 353, 354, 394, 396, 398, 402, 403, 418, 419, 422, 423, 441], [1.0, 1.0, 0.9996, 0.07267, 1.0, 1.0, 1.0, 1.0, 1.0, 0.9999, 1.0, 0.07532, 0.866, 0.09934, 1.0, 1.0, 1.0, 1.0, 0.3153, 0.0002139, 0.9991, 0.8796, 1.0, 1.0, 1.0, 0.9918, 0.957, 1.0, 0.01217, 0.08849, 1.0, 0.008169, 0.003109, 1.0, 1.0, 1.0, 1.0, 0.9969, 1.0, 1.0, 1.0, 1.0, 0.9998, 1.0, 0.541, 0.005221, 1.0]): _vg.add([_i], _w, 'REPLACE')
_vg = ob_cube.vertex_groups.new(name='UpperArm.L')
for _i, _w in zip([20, 21, 22, 27, 28, 30, 31, 36, 37, 50, 56, 57, 58, 59, 70, 75, 79, 82, 185, 186, 188, 189, 191, 220, 221, 222, 225, 227, 235, 240, 250, 264, 286, 287, 288, 289, 290, 291, 292, 293, 294, 295, 296, 297, 298, 300, 301, 302, 305, 306, 307, 308, 309, 310, 311, 312, 313, 314, 315, 316, 317, 318, 319, 320, 321, 322, 323, 324, 325, 326, 327, 328, 329, 330, 331, 332, 333, 334, 335, 336, 337, 338, 339, 340, 341, 342, 343, 351, 352, 353, 354, 355, 356, 394, 395, 396, 397, 398, 399, 400, 401, 402, 403, 404, 405, 406, 407, 408, 409, 410, 411, 412, 413, 414, 415, 416, 417, 418, 419, 420, 421, 422, 423, 424, 425, 426, 427, 428, 429, 430, 431, 432, 433, 434, 435, 436, 437, 438, 439, 440, 441, 442, 443, 444, 445, 446, 447, 448, 449, 450, 451, 452, 453, 454, 455, 456, 457, 458, 459, 460, 461, 462, 463, 464, 465, 466, 467, 468, 469, 470, 471, 472, 473, 474, 475, 476, 477, 478, 479, 480, 481, 482, 483], [0.6199, 0.8, 0.00719, 1.0, 0.2, 1.0, 0.2028, 1.0, 1.0, 0.2, 0.0006039, 0.2009, 0.2, 0.2, 0.2, 0.001987, 0.008813, 0.003559, 1.0, 0.7965, 0.4244, 0.2868, 0.08525, 0.0004474, 0.7723, 0.8, 0.2, 0.05039, 0.07458, 0.0001755, 0.01055, 0.01269, 1.0, 1.0, 1.0, 1.0, 1.0, 1.0, 1.0, 1.0, 1.0, 1.0, 0.004761, 0.2223, 0.2034, 0.2, 0.6761, 0.8, 0.0608, 1.0, 1.0, 1.0, 0.6402, 0.2, 0.7716, 1.0, 1.0, 1.0, 1.0, 0.4, 0.2, 0.2, 0.4, 0.3376, 0.6, 0.4427, 0.2, 1.0, 1.0, 1.0, 1.0, 0.4, 0.2, 0.2, 0.4, 0.4, 0.2, 0.2, 0.4, 0.2, 0.4, 0.2, 0.4, 0.2, 0.4, 0.2, 0.4, 0.2134, 1.0, 1.0, 0.2, 0.0006715, 0.0007527, 1.0, 1.0, 1.0, 1.0, 1.0, 1.0, 0.9243, 0.7647, 1.0, 1.0, 0.2, 0.4, 0.6, 0.285, 1.0, 1.0, 0.2, 0.4, 0.4, 0.2, 0.4, 0.2, 0.2, 0.2, 0.8, 1.0, 1.0, 1.0, 1.0, 1.0, 0.4325, 0.2073, 0.2, 0.2, 0.2, 0.4, 1.0, 1.0, 0.2, 0.2, 0.2, 0.2, 0.2, 0.2, 0.2, 0.2, 0.2, 1.0, 0.2, 0.2, 0.4, 0.4, 0.4, 0.4, 0.2, 0.2, 0.2, 0.4, 0.4, 0.2, 0.4, 0.4, 0.4, 0.2, 0.2, 0.4, 1.0, 1.0, 0.9751, 1.0, 1.0, 1.0, 1.0, 1.0, 1.0, 1.0, 1.0, 1.0, 1.0, 1.0, 1.0, 1.0, 0.4, 0.2, 0.4019, 0.2, 0.2007, 0.4, 0.2, 0.2]): _vg.add([_i], _w, 'REPLACE')
_vg = ob_cube.vertex_groups.new(name='ForeArm.L')
for _i, _w in zip([308, 309, 310, 311, 316, 317, 318, 319, 320, 321, 322, 323, 336, 337, 338, 339, 400, 401, 404, 405, 406, 407, 414, 415, 424, 425, 426, 427, 428, 429, 436, 437, 442, 443, 445, 470, 471, 472, 476, 477, 478, 479, 480, 481, 482, 483], [0.8543, 0.8668, 1.0, 1.0, 0.9972, 0.8166, 0.9951, 1.0, 1.0, 1.0, 1.0, 1.0, 1.0, 1.0, 1.0, 1.0, 0.8169, 1.0, 0.8103, 1.0, 1.0, 1.0, 1.0, 1.0, 1.0, 1.0, 0.9593, 0.9997, 1.0, 1.0, 1.0, 1.0, 0.01435, 0.01494, 0.1621, 0.1599, 0.7611, 0.5187, 1.0, 1.0, 1.0, 1.0, 1.0, 1.0, 1.0, 1.0]): _vg.add([_i], _w, 'REPLACE')
_vg = ob_cube.vertex_groups.new(name='Hand.L')
for _i, _w in zip([318, 319, 332, 333, 334, 335, 338, 339, 340, 341, 342, 343, 405, 412, 413, 414, 416, 417, 426, 434, 435, 438, 439, 446, 447], [1.0, 0.9987, 1.0, 2.665e-05, 0.7249, 0.9773, 0.3793, 0.01339, 1.0, 1.0, 1.0, 0.997, 0.9999, 0.891, 0.9987, 0.1208, 1.0, 0.9994, 0.01065, 0.0009816, 1.0, 1.0, 1.0, 0.994, 0.03333]): _vg.add([_i], _w, 'REPLACE')
_vg = ob_cube.vertex_groups.new(name='Fingers.L')
for _i, _w in zip([328, 329, 330, 331, 332, 333, 334, 335, 410, 411, 412, 413, 432, 433, 434, 435, 440, 455, 457, 458], [0.9983, 0.9882, 1.0, 1.0, 1.0, 0.9996, 1.0, 1.0, 0.9989, 1.0, 1.0, 0.9818, 1.0, 0.9901, 1.0, 1.0, 1.0, 0.4517, 3.73e-05, 0.1625]): _vg.add([_i], _w, 'REPLACE')
_vg = ob_cube.vertex_groups.new(name='UpperThumb.L')
for _i, _w in zip([316, 317, 336, 340, 341, 404, 415, 416, 427, 442, 443, 444, 445, 446, 447, 448, 449, 450, 451, 452, 453, 454, 455, 456, 457, 458, 459], [1.0, 1.0, 0.9204, 0.06581, 0.138, 1.0, 0.1017, 0.08702, 0.5268, 0.9806, 1.0, 0.9999, 1.0, 0.9958, 1.0, 1.0, 1.0, 1.0, 1.0, 0.9999, 1.0, 0.9933, 0.9222, 0.9901, 0.999, 1.0, 0.9999]): _vg.add([_i], _w, 'REPLACE')
_vg = ob_cube.vertex_groups.new(name='LowerThumb.L')
for _i, _w in zip([316, 317, 328, 329, 330, 331, 332, 333, 340, 341, 404, 410, 411, 413, 416, 426, 432, 433, 434, 435, 437, 439, 440, 442, 443, 444, 445, 446, 447, 448, 449, 450, 451, 452, 453, 454, 455, 456, 457, 458, 459], [0.0, 0.0, 0.0, 0.0, 0.0, 0.0, 0.0, 0.0, 0.0, 0.0, 0.0, 0.0, 0.0, 0.0, 0.0, 0.0, 0.0, 0.0, 0.0, 0.0, 0.0, 0.0, 0.0, 0.0, 0.0, 0.0, 0.0, 0.0, 0.0, 0.0, 0.0, 0.0, 0.0, 0.0, 0.2, 0.2, 0.0, 0.0, 0.0, 0.0, 0.0]): _vg.add([_i], _w, 'REPLACE')
_vg = ob_cube.vertex_groups.new(name='Shoulder.R')
_vg = ob_cube.vertex_groups.new(name='UpperArm.R')
_vg = ob_cube.vertex_groups.new(name='ForeArm.R')
_vg = ob_cube.vertex_groups.new(name='Hand.R')
_vg = ob_cube.vertex_groups.new(name='Fingers.R')
_vg = ob_cube.vertex_groups.new(name='UpperThumb.R')
_vg = ob_cube.vertex_groups.new(name='Thigh.L')
for _i, _w in zip([0, 1, 2, 3, 4, 5, 6, 7, 8, 9, 12, 13, 14, 15, 16, 17, 40, 41, 42, 43, 45, 46, 47, 48, 60, 61, 62, 63, 66, 67, 68, 106, 107, 108, 109, 110, 114, 115, 116, 121, 122, 123, 124, 125, 126, 132, 133, 134, 135, 136, 139, 140, 160, 161, 162, 163, 164, 165, 166, 167, 168, 169, 170, 171, 172, 173, 174, 175, 176, 177, 178, 179, 180, 181, 182, 183, 228, 229, 230, 233, 344, 345, 346, 348, 349, 361, 362, 368, 369, 370, 371, 372, 373, 378, 379, 380, 381, 382, 383, 494, 495, 496, 497, 498, 499, 500, 501, 502, 503], [1.0, 1.0, 0.2, 1.0, 0.06213, 0.2, 0.2342, 0.9999, 1.0, 1.0, 0.9999, 0.9988, 0.9994, 1.0, 0.2, 0.2, 0.9223, 0.9461, 1.0, 1.0, 0.0078, 1.0, 0.9999, 0.2, 0.4, 0.2, 1.0, 1.0, 1.0, 1.0, 0.1199, 0.0002809, 1.0, 1.0, 1.0, 1.0, 1.0, 1.0, 0.2, 0.2, 1.0, 1.0, 1.0, 1.0, 0.0005115, 1.0, 0.9995, 1.0, 1.0, 0.0834, 0.9989, 0.9998, 1.0, 0.9995, 0.9999, 0.9999, 0.999, 1.0, 1.0, 1.0, 0.9999, 0.9961, 0.2, 0.2, 0.2, 0.9997, 0.2, 0.9715, 1.0, 0.9994, 1.0, 0.9944, 0.987, 1.0, 1.0, 1.0, 0.2101, 0.2, 1.0, 0.001327, 1.0, 1.0, 0.2, 1.0, 0.2, 1.0, 1.0, 1.0, 0.2, 1.0, 1.0, 1.0, 0.2, 1.0, 1.0, 0.844, 0.4902, 1.0, 1.0, 0.2, 0.2, 0.2, 0.2, 0.2, 0.2, 0.2, 0.2, 0.4, 0.2077]): _vg.add([_i], _w, 'REPLACE')
_vg = ob_cube.vertex_groups.new(name='Calf.L')
for _i, _w in zip([104, 105, 106, 107, 110, 111, 112, 113, 115, 116, 117, 118, 119, 120, 121, 122, 125, 126, 127, 128, 129, 130, 131, 132, 135, 136, 137, 138, 140, 141, 142, 143, 145, 146, 147, 150, 160, 161, 162, 163, 164, 165, 166, 167, 168, 169, 170, 171, 172, 173, 174, 175, 179, 362, 363, 364, 365, 366, 372, 373, 374, 375, 376, 378, 379, 380, 381, 382, 484, 485, 486, 487, 488, 489, 490, 491, 492, 493, 494, 495, 496, 497, 498, 499, 500, 501, 502, 503, 504, 505, 506, 507, 508, 509, 510, 511, 512, 513, 515, 516, 517], [1.0, 1.0, 1.0, 0.2, 0.2, 1.0, 1.0, 1.0, 0.2065, 1.0, 1.0, 1.0, 1.0, 1.0, 1.0, 0.2064, 0.2256, 1.0, 1.0, 1.0, 1.0, 1.0, 1.0, 0.2, 0.2236, 1.0, 1.0, 1.0, 0.2, 1.0, 1.0, 1.0, 0.2, 0.0586, 0.2, 0.2, 0.2, 0.2, 0.2, 0.2, 0.2, 0.2, 0.2, 0.2, 0.8886, 0.8406, 1.0, 1.0, 1.0, 0.8369, 1.0, 0.8484, 0.003229, 0.4623, 1.0, 1.0, 1.0, 0.004591, 0.4003, 1.0, 1.0, 1.0, 0.1598, 0.387, 0.4, 1.0, 1.0, 0.0003493, 1.0, 0.9999, 1.0, 1.0, 1.0, 1.0, 1.0, 1.0, 1.0, 1.0, 1.0, 1.0, 1.0, 1.0, 1.0, 1.0, 1.0, 1.0, 1.0, 1.0, 0.2, 0.2, 0.2, 0.2, 0.2, 0.4, 0.2, 0.2, 0.4, 0.4, 0.2955, 1.0, 0.2]): _vg.add([_i], _w, 'REPLACE')
_vg = ob_cube.vertex_groups.new(name='Foot.L')
for _i, _w in zip([96, 97, 98, 99, 100, 101, 102, 103, 104, 113, 118, 119, 128, 129, 137, 138, 143, 144, 145, 146, 147, 148, 149, 150, 151, 152, 153, 154, 155, 156, 157, 158, 159, 347, 358, 359, 360, 365, 366, 367, 375, 376, 377, 504, 505, 506, 507, 508, 509, 510, 511, 512, 513, 514, 515, 516, 517, 518], [1.0, 1.0, 1.0, 1.0, 1.0, 1.0, 1.0, 1.0, 0.4, 0.4, 0.4, 0.4, 0.4, 0.4, 0.003831, 0.4, 0.4, 1.0, 1.0, 1.0, 1.0, 1.0, 1.0, 1.0, 1.0, 1.0, 1.0, 1.0, 1.0, 1.0, 1.0, 1.0, 1.0, 1.0, 0.989, 1.0, 1.0, 0.8, 1.0, 1.0, 0.8, 1.0, 1.0, 1.0, 1.0, 1.0, 1.0, 1.0, 1.0, 1.0, 1.0, 1.0, 1.0, 1.0, 1.0, 0.4, 1.0, 0.9924]): _vg.add([_i], _w, 'REPLACE')
_vg = ob_cube.vertex_groups.new(name='Thigh.R')
_vg = ob_cube.vertex_groups.new(name='Calf.R')
_vg = ob_cube.vertex_groups.new(name='Foot.R')
_vg = ob_cube.vertex_groups.new(name='PoleTarget.L')
_vg = ob_cube.vertex_groups.new(name='PoleTarget_L.001')
_vg = ob_cube.vertex_groups.new(name='PoleTarget_R.002')
_vg = ob_cube.vertex_groups.new(name='PoleTarget.R')
_m = ob_cube.modifiers.new('Mirror', 'MIRROR')
_m = ob_cube.modifiers.new('Subsurf', 'SUBSURF')
_m.uv_smooth = 'PRESERVE_CORNERS'
_m.quality = 0
_m.levels = 2
_m.render_levels = 0
_m.show_only_control_edges = False
_m = ob_cube.modifiers.new('Armature', 'ARMATURE')
_m.object = ob_armeture
_m.use_deform_preserve_volume = True
ob_sun.location = (-3.097, -6.329, 4.262)
ob_sun.rotation_euler = (0.4616, -0.0, 0.0)
ob_sun.lineart.crease_threshold = 0.0
ob_camera.location = (15.09, -22.33, 9.832)
ob_camera.rotation_euler = (1.284, 0.08484, 0.7439)
ob_camera.lineart.crease_threshold = 0.0

# ---- collection membership
col_collection_1.objects.link(ob_armeture)
col_collection_1.objects.link(ob_cube)
col_collection_1.objects.link(ob_sun)
col_collection_1.objects.link(ob_camera)

# ---- scene / render settings (as saved in the file)
scene.camera = ob_camera
scene.frame_start = 1; scene.frame_end = 24; scene.frame_set(13)
scene.render.engine = 'BLENDER_EEVEE_NEXT'
scene.render.resolution_percentage = 50
scene.render.dither_intensity = 0.0
scene.cycles.use_denoising = False
scene.cycles.samples = 128
scene.cycles.sampling_pattern = 'TABULATED_SOBOL'
scene.cycles.use_adaptive_sampling = False
scene.cycles.use_light_tree = False
scene.cycles.blur_glossy = 0.0
scene.cycles.sample_clamp_indirect = 0.0
scene.view_settings.view_transform = 'Standard'
bpy.context.view_layer.update()
